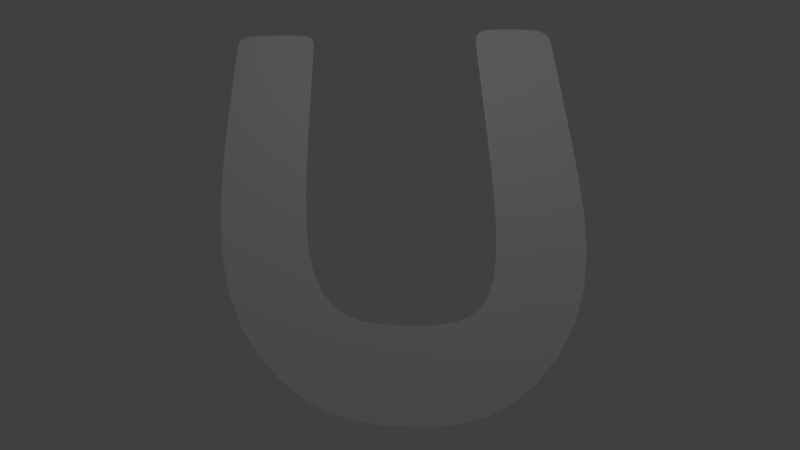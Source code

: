 # Source: Logo.blend  (saved by Blender 2.77.1; exported with 4.5.12 LTS)
import bpy
from mathutils import Matrix  # noqa: F401  (used for matrix-valued properties, if any)

bpy.ops.wm.read_factory_settings(use_empty=True)
scene = bpy.context.scene
scene.name = 'Scene'

# ---- collections
col_collection_1 = bpy.data.collections.new('Collection 1'); scene.collection.children.link(col_collection_1)

# ---- materials (node trees are filled in below, after node groups)
mat_material = bpy.data.materials.new('Material')
mat_material.alpha_threshold = 0.0
mat_material.use_transparent_shadow = False
mat_material.roughness = 0.5
mat_material.specular_intensity = 0.0
mat_material.line_color = (0.0, 0.0, 0.0, 1.0)

# ---- material node trees

# ---- world
world_world = bpy.data.worlds.new('World'); scene.world = world_world
world_world.color = (0.05088, 0.05088, 0.05088)
world_world.use_sun_shadow = False
world_world.sun_shadow_jitter_overblur = 0.0
world_world.cycles.sampling_method = 'MANUAL'

# ---- cameras
cam_camera = bpy.data.cameras.new('Camera')
cam_camera.clip_end = 100.0
cam_camera.lens = 35.0
cam_camera.sensor_width = 32.0
cam_camera.sensor_height = 18.0
cam_camera.ortho_scale = 7.314
cam_camera.dof.focus_distance = 0.0
cam_camera.dof.aperture_fstop = 128.0

# ---- lights
light_lamp = bpy.data.lights.new('Lamp', 'POINT')
light_lamp.transmission_factor = 0.0
light_lamp.cutoff_distance = 30.0
light_lamp.energy = 100.0
light_lamp.shadow_buffer_clip_start = 1.001
light_lamp.shadow_soft_size = 0.1
light_lamp.shadow_maximum_resolution = 0.006
light_lamp.use_absolute_resolution = True

# ---- meshes
me_plane = bpy.data.meshes.new('Plane')
me_plane.from_pydata([(1.039, -1.0, 0.0), (2.057, -1.0, 0.0), (1.039, 1.0, 0.0), (2.057, 1.0, 0.0), (1.171, -3.476, -7.964e-06), (2.077, -2.992, -7.966e-06), (2.2, -4.774, -8.463e-05), (2.515, -3.706, -8.463e-05), (3.194, -4.904, -8.463e-05), (3.167, -3.738, -8.463e-05), (4.15, -4.87, -8.463e-05), (3.885, -3.772, -8.463e-05), (5.25, -3.515, -8.463e-05), (4.239, -3.106, -8.463e-05), (5.267, -1.045, -8.463e-05), (4.248, -1.005, -8.463e-05), (5.267, 1.055, -8.463e-05), (4.248, 1.095, -8.463e-05), (5.267, 0.8079, -8.463e-05), (4.248, 0.8475, -8.463e-05), (1.039, 0.8781, 0.0), (2.057, 0.8781, 0.0)], [], [(20, 21, 3, 2), (1, 0, 4, 5), (5, 4, 6, 7), (7, 6, 8, 9), (9, 8, 10, 11), (11, 10, 12, 13), (13, 12, 14, 15), (19, 18, 16, 17), (15, 14, 18, 19), (0, 1, 21, 20)])
_uv = me_plane.uv_layers.new(name='UVMap')
_uv.uv.foreach_set('vector', [0.8524, -0.1113, 0.6826, -0.1113, 0.6826, -0.1316, 0.8524, -0.1316, 0.6826, 0.2017, 0.8524, 0.2017, 0.8303, 0.6144, 0.6792, 0.5337, 0.6792, 0.5337, 0.8303, 0.6144, 0.6588, 0.8308, 0.6063, 0.6528, 0.6063, 0.6528, 0.6588, 0.8308, 0.4931, 0.8524, 0.4977, 0.6581, 0.4977, 0.6581, 0.4931, 0.8524, 0.3338, 0.8467, 0.378, 0.6638, 0.378, 0.6638, 0.3338, 0.8467, 0.1505, 0.6209, 0.3189, 0.5527, 0.3189, 0.5527, 0.1505, 0.6209, 0.1476, 0.2092, 0.3174, 0.2026, 0.3174, -0.1062, 0.1476, -0.09958, 0.1476, -0.1409, 0.3174, -0.1474, 0.3174, 0.2026, 0.1476, 0.2092, 0.1476, -0.09958, 0.3174, -0.1062, 0.8524, 0.2017, 0.6826, 0.2017, 0.6826, -0.1113, 0.8524, -0.1113])
me_plane.materials.append(mat_material)
me_plane.use_remesh_preserve_volume = False
me_plane.use_remesh_preserve_attributes = False
me_plane.use_mirror_vertex_groups = False
me_plane.update()

# ---- objects
ob_plane = bpy.data.objects.new('Plane', me_plane)
ob_lamp = bpy.data.objects.new('Lamp', light_lamp)
ob_camera = bpy.data.objects.new('Camera', cam_camera)

# ---- transforms, parenting, visibility, modifiers, constraints
ob_plane.location = (0.0, 0.0, 0.0)
ob_plane.lineart.crease_threshold = 0.0
_m = ob_plane.modifiers.new('Subsurf', 'SUBSURF')
_m.uv_smooth = 'PRESERVE_CORNERS'
_m.quality = 2
_m.show_only_control_edges = False
ob_lamp.location = (4.076, 1.005, 5.904)
ob_lamp.rotation_euler = (0.6503, 0.05522, 1.866)
ob_lamp.lock_rotations_4d = False
ob_lamp.empty_display_type = 'ARROWS'
ob_lamp.color = (0.0, 0.0, 0.0, 0.0)
ob_lamp.lineart.crease_threshold = 0.0
ob_camera.location = (2.981, -8.668, 7.528)
ob_camera.rotation_euler = (0.6941, -0.002316, -0.02358)
ob_camera.lock_rotations_4d = False
ob_camera.empty_display_type = 'ARROWS'
ob_camera.color = (0.0, 0.0, 0.0, 0.0)
ob_camera.display_type = 'WIRE'
ob_camera.lineart.crease_threshold = 0.0

# ---- collection membership
col_collection_1.objects.link(ob_plane)
col_collection_1.objects.link(ob_lamp)
col_collection_1.objects.link(ob_camera)

# ---- scene / render settings (as saved in the file)
scene.camera = ob_camera
scene.frame_start = 1; scene.frame_end = 250; scene.frame_set(1)
scene.render.engine = 'BLENDER_EEVEE_NEXT'
scene.render.resolution_percentage = 50
scene.render.dither_intensity = 0.0
scene.cycles.use_denoising = False
scene.cycles.samples = 128
scene.cycles.sampling_pattern = 'TABULATED_SOBOL'
scene.cycles.light_sampling_threshold = 0.0
scene.cycles.use_adaptive_sampling = False
scene.cycles.use_light_tree = False
scene.cycles.blur_glossy = 0.0
scene.cycles.sample_clamp_indirect = 0.0
scene.view_settings.view_transform = 'Standard'
bpy.context.view_layer.update()

